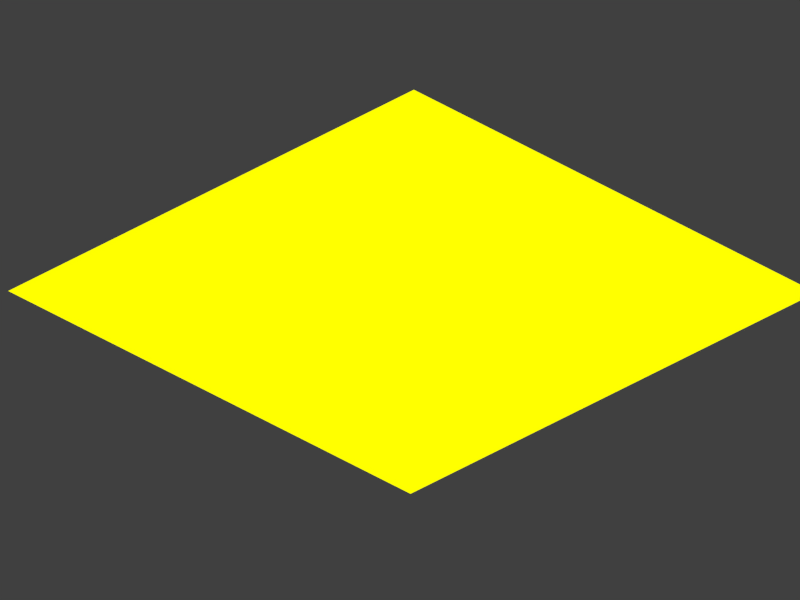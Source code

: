 # Source: terrain_tool.blend  (saved by Blender 4.4.32; exported with 4.5.12 LTS)
import bpy
from mathutils import Matrix  # noqa: F401  (used for matrix-valued properties, if any)

bpy.ops.wm.read_factory_settings(use_empty=True)
scene = bpy.context.scene
scene.name = 'Scene'

# ---- collections
col_collection_1 = bpy.data.collections.new('Collection 1'); scene.collection.children.link(col_collection_1)

# ---- materials (node trees are filled in below, after node groups)
mat_terrainmed = bpy.data.materials.new('TerrainMed')
mat_terrainmed.alpha_threshold = 0.0
mat_terrainmed.use_transparent_shadow = False
mat_terrainmed.diffuse_color = (1.0, 1.0, 1.0, 1.0)
mat_terrainmed.roughness = 0.5
mat_terrainmed.specular_intensity = 0.0
mat_terrainmed.line_color = (0.0, 0.0, 0.0, 1.0)
mat_terrainlight = bpy.data.materials.new('TerrainLight')
mat_terrainlight.alpha_threshold = 0.0
mat_terrainlight.use_transparent_shadow = False
mat_terrainlight.diffuse_color = (1.0, 1.0, 1.0, 1.0)
mat_terrainlight.roughness = 0.5
mat_terrainlight.specular_intensity = 0.0
mat_terrainlight.line_color = (0.0, 0.0, 0.0, 1.0)
mat_terraindark = bpy.data.materials.new('TerrainDark')
mat_terraindark.alpha_threshold = 0.0
mat_terraindark.use_transparent_shadow = False
mat_terraindark.diffuse_color = (1.0, 1.0, 1.0, 1.0)
mat_terraindark.roughness = 0.5
mat_terraindark.specular_intensity = 0.0
mat_terraindark.line_color = (0.0, 0.0, 0.0, 1.0)

# ---- material node trees
mat_terrainmed.use_nodes = True; mat_terrainmed.node_tree.nodes.clear()
_N = mat_terrainmed.node_tree.nodes; _L = mat_terrainmed.node_tree.links
n0 = _N.new('ShaderNodeOutputMaterial'); n0.name = 'Material Output'; n0.location = (487, 307)
n1 = _N.new('ShaderNodeEmission'); n1.name = 'Emission'; n1.location = (62, 189)
n1.inputs[0].default_value = (1.0, 1.0, 0.0, 1.0)
_L.new(n1.outputs[0], n0.inputs[0])
n0.is_active_output = True
mat_terrainlight.use_nodes = True; mat_terrainlight.node_tree.nodes.clear()
_N = mat_terrainlight.node_tree.nodes; _L = mat_terrainlight.node_tree.links
n0 = _N.new('ShaderNodeOutputMaterial'); n0.name = 'Material Output'; n0.location = (342, 300)
n1 = _N.new('ShaderNodeEmission'); n1.name = 'Emission'; n1.location = (68, 230)
n1.inputs[0].default_value = (1.0, 0.0, 1.0, 1.0)
_L.new(n1.outputs[0], n0.inputs[0])
n0.is_active_output = True
mat_terraindark.use_nodes = True; mat_terraindark.node_tree.nodes.clear()
_N = mat_terraindark.node_tree.nodes; _L = mat_terraindark.node_tree.links
n0 = _N.new('ShaderNodeOutputMaterial'); n0.name = 'Material Output'; n0.location = (511, 298)
n1 = _N.new('ShaderNodeEmission'); n1.name = 'Emission'; n1.location = (222, 209)
n1.inputs[0].default_value = (0.0, 1.0, 1.0, 1.0)
_L.new(n1.outputs[0], n0.inputs[0])
n0.is_active_output = True

# ---- world
world_world = bpy.data.worlds.new('World'); scene.world = world_world
world_world.color = (0.05088, 0.05088, 0.05088)
world_world.use_sun_shadow = False
world_world.sun_shadow_jitter_overblur = 0.0
world_world.cycles.sampling_method = 'MANUAL'
world_world.cycles.sample_map_resolution = 256

# ---- cameras
cam_camera = bpy.data.cameras.new('Camera')
cam_camera.type = 'ORTHO'
cam_camera.clip_end = 100.0
cam_camera.lens = 35.0
cam_camera.sensor_width = 32.0
cam_camera.sensor_height = 18.0
cam_camera.ortho_scale = 2.8
cam_camera.dof.focus_distance = 0.0
cam_camera.dof.aperture_fstop = 128.0

# ---- meshes
me_plane_003 = bpy.data.meshes.new('Plane.003')
me_plane_003.from_pydata([(11.0, 0.9994, 0.4067), (11.0, -1.001, -0.0025), (8.999, -1.001, 0.4017), (8.999, 0.9994, 0.4067), (0.9992, 0.9993, 0.405), (0.9992, -1.001, 0.0), (-1.001, -1.001, 0.0), (-1.001, 0.9993, 0.405), (-14.0, 0.9992, 0.0), (-14.0, -1.001, 0.0), (-16.0, -1.001, 0.0), (-16.0, 0.9992, 0.0), (-9.001, 0.9992, 0.0), (-9.001, -1.001, 0.0), (-11.0, -1.001, 0.0), (-11.0, 0.9992, 0.405), (-6.001, 0.9993, 0.405), (-6.001, -1.001, 0.0), (-4.001, -1.001, 0.0), (-4.001, 0.9993, 0.0), (3.999, 0.9994, 0.405), (3.999, -1.001, 0.0), (5.999, -1.001, 0.0), (5.999, 0.9994, 0.405), (14.0, 0.9995, 0.4067), (14.0, -1.001, 0.4017), (16.0, -1.001, -0.0025), (16.0, 0.9995, 0.4067), (19.0, 0.9997, 0.402), (19.0, -1.0, 0.0), (21.0, -1.0, -0.402), (21.0, 0.9997, 0.0), (26.0, 0.9998, 0.0), (26.0, -1.0, -0.402), (24.0, -1.0, 0.0), (24.0, 0.9998, 0.402), (29.0, -0.999, 0.0), (29.0, 1.001, 0.4), (31.0, 1.001, 0.0), (31.0, -0.999, 0.405)], [], [(0, 3, 2), (0, 2, 1), (4, 7, 6, 5), (8, 11, 10, 9), (12, 15, 14), (12, 14, 13), (19, 17, 18), (19, 16, 17), (23, 20, 21, 22), (27, 25, 26), (27, 24, 25), (31, 28, 29, 30), (32, 35, 34, 33), (36, 39, 38), (36, 38, 37)])
me_plane_003.polygons.foreach_set('material_index', [0, 1, 1, 0, 1, 0, 0, 2, 2, 2, 0, 1, 2, 1, 2])
_uv = me_plane_003.uv_layers.new(name='UVMap')
_uv.uv.foreach_set('vector', [1.0, 1.0, 0.0, 1.0, 0.0, 0.0, 1.0, 1.0, 0.0, 0.0, 1.0, 0.0, 1.0, 1.0, 0.0, 1.0, 0.0, 0.0, 1.0, 0.0, 1.0, 1.0, 0.0, 1.0, 0.0, 0.0, 1.0, 0.0, 1.0, 1.0, 0.0, 1.0, 0.0, 0.0, 1.0, 1.0, 0.0, 0.0, 1.0, 0.0, 1.0, 1.0, 0.0, 0.0, 1.0, 0.0, 1.0, 1.0, 0.0, 1.0, 0.0, 0.0, 1.0, 1.0, 0.0, 1.0, 0.0, 0.0, 1.0, 0.0, 1.0, 1.0, 0.0, 0.0, 1.0, 0.0, 1.0, 1.0, 0.0, 1.0, 0.0, 0.0, 1.0, 1.0, 0.0, 1.0, 0.0, 0.0, 1.0, 0.0, 1.0, 1.0, 0.0, 1.0, 0.0, 0.0, 1.0, 0.0, 1.0, 1.0, 0.0, 1.0, 0.0, 0.0, 1.0, 1.0, 0.0, 0.0, 1.0, 0.0])
me_plane_003.materials.append(mat_terrainmed)
me_plane_003.materials.append(mat_terrainlight)
me_plane_003.materials.append(mat_terraindark)
me_plane_003.use_remesh_preserve_volume = False
me_plane_003.use_remesh_preserve_attributes = False
me_plane_003.use_mirror_vertex_groups = False
me_plane_003.update()

# ---- objects
ob_terrain = bpy.data.objects.new('Terrain', me_plane_003)
ob_camera = bpy.data.objects.new('Camera', cam_camera)

# ---- transforms, parenting, visibility, modifiers, constraints
ob_terrain.location = (15.0, 1.097e-05, 0.0)
ob_terrain.rotation_euler = (0.0, 0.0, -31.42)
ob_terrain.lineart.crease_threshold = 0.0
ob_camera.location = (10.0, -10.0, 8.16)
ob_camera.rotation_euler = (1.047, 0.0, 0.7854)
ob_camera.lock_rotations_4d = False
ob_camera.empty_display_type = 'ARROWS'
ob_camera.color = (0.0, 0.0, 0.0, 0.0)
ob_camera.display_type = 'WIRE'
ob_camera.lineart.crease_threshold = 0.0

# ---- collection membership
col_collection_1.objects.link(ob_terrain)
col_collection_1.objects.link(ob_camera)

# ---- scene / render settings (as saved in the file)
scene.camera = ob_camera
scene.frame_start = 1; scene.frame_end = 22; scene.frame_set(0)
scene.render.engine = 'BLENDER_EEVEE_NEXT'
scene.render.image_settings.color_depth = '16'
scene.render.image_settings.compression = 90
scene.render.resolution_x = 64
scene.render.resolution_y = 48
scene.render.dither_intensity = 0.0
scene.render.film_transparent = True
scene.render.bake_margin = 2
scene.render.bake_bias = 0.0
scene.cycles.use_denoising = False
scene.cycles.samples = 10
scene.cycles.sampling_pattern = 'TABULATED_SOBOL'
scene.cycles.light_sampling_threshold = 0.0
scene.cycles.use_adaptive_sampling = False
scene.cycles.use_light_tree = False
scene.cycles.blur_glossy = 0.0
scene.cycles.volume_bounces = 1
scene.cycles.pixel_filter_type = 'GAUSSIAN'
scene.cycles.sample_clamp_indirect = 0.0
scene.eevee.use_shadows = False
scene.eevee.light_threshold = 0.0
scene.view_settings.view_transform = 'Standard'
bpy.context.view_layer.update()
